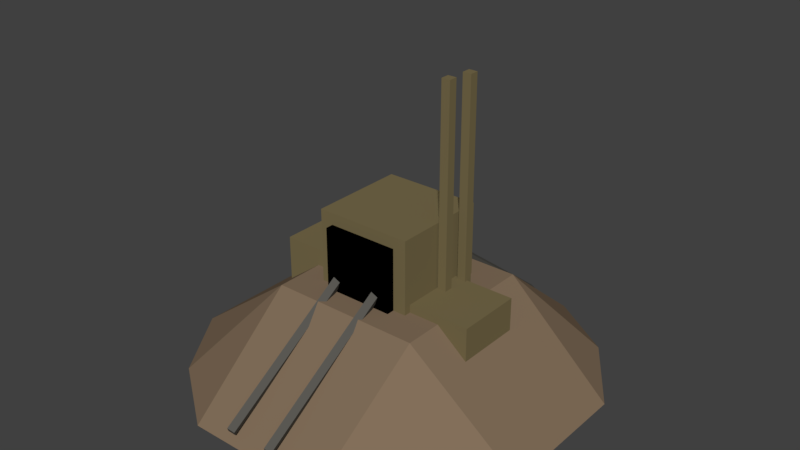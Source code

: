 # Source: Mine.blend  (saved by Blender 2.78.0; exported with 4.5.12 LTS)
import bpy
from mathutils import Matrix  # noqa: F401  (used for matrix-valued properties, if any)

bpy.ops.wm.read_factory_settings(use_empty=True)
scene = bpy.context.scene
scene.name = 'Scene'

# ---- collections
col_collection_1 = bpy.data.collections.new('Collection 1'); scene.collection.children.link(col_collection_1)

# ---- materials (node trees are filled in below, after node groups)
mat_material_005 = bpy.data.materials.new('Material.005')
mat_material_005.alpha_threshold = 0.0
mat_material_005.use_transparent_shadow = False
mat_material_005.diffuse_color = (0.1025, 0.09851, 0.08715, 1.0)
mat_material_005.specular_color = (0.196, 0.1615, 0.1103)
mat_material_005.roughness = 0.5
mat_material_003 = bpy.data.materials.new('Material.003')
mat_material_003.alpha_threshold = 0.0
mat_material_003.use_transparent_shadow = False
mat_material_003.diffuse_color = (0.1902, 0.1515, 0.07286, 1.0)
mat_material_003.specular_color = (0.196, 0.1615, 0.1103)
mat_material_003.roughness = 0.5
mat_material_004 = bpy.data.materials.new('Material.004')
mat_material_004.alpha_threshold = 0.0
mat_material_004.use_transparent_shadow = False
mat_material_004.diffuse_color = (0.0, 0.0, 0.0, 1.0)
mat_material_004.specular_color = (0.0, 0.0, 0.0)
mat_material_004.roughness = 0.5
mat_material_002 = bpy.data.materials.new('Material.002')
mat_material_002.alpha_threshold = 0.0
mat_material_002.use_transparent_shadow = False
mat_material_002.diffuse_color = (0.2266, 0.1596, 0.1027, 1.0)
mat_material_002.specular_color = (0.3343, 0.2974, 0.2014)
mat_material_002.roughness = 0.5

# ---- material node trees

# ---- world
world_world = bpy.data.worlds.new('World'); scene.world = world_world
world_world.color = (0.05088, 0.05088, 0.05088)
world_world.use_sun_shadow = False
world_world.sun_shadow_jitter_overblur = 0.0
world_world.cycles.sampling_method = 'MANUAL'

# ---- meshes
me_cube_009 = bpy.data.meshes.new('Cube.009')
me_cube_009.from_pydata([(-1.0, -1.0, -1.0), (-1.0, -1.0, 1.0), (-1.0, 1.0, -1.0), (-1.0, 1.0, 1.0), (1.0, -1.0, -1.0), (1.0, -1.0, 1.0), (1.0, 1.0, -1.0), (1.0, 1.0, 1.0)], [], [(0, 1, 3, 2), (2, 3, 7, 6), (6, 7, 5, 4), (4, 5, 1, 0), (2, 6, 4, 0), (7, 3, 1, 5)])
me_cube_009.materials.append(mat_material_005)
me_cube_009.use_remesh_preserve_volume = False
me_cube_009.use_remesh_preserve_attributes = False
me_cube_009.use_mirror_vertex_groups = False
me_cube_009.update()
me_cube_008 = bpy.data.meshes.new('Cube.008')
me_cube_008.from_pydata([(-1.0, -1.0, -1.0), (-1.0, -1.0, 1.0), (-1.0, 1.0, -1.0), (-1.0, 1.0, 1.0), (1.0, -1.0, -1.0), (1.0, -1.0, 1.0), (1.0, 1.0, -1.0), (1.0, 1.0, 1.0)], [], [(0, 1, 3, 2), (2, 3, 7, 6), (6, 7, 5, 4), (4, 5, 1, 0), (2, 6, 4, 0), (7, 3, 1, 5)])
me_cube_008.materials.append(mat_material_005)
me_cube_008.use_remesh_preserve_volume = False
me_cube_008.use_remesh_preserve_attributes = False
me_cube_008.use_mirror_vertex_groups = False
me_cube_008.update()
me_cube_007 = bpy.data.meshes.new('Cube.007')
me_cube_007.from_pydata([(-1.0, -1.0, -1.0), (-1.0, -1.0, 1.0), (-1.0, 1.0, -1.0), (-1.0, 1.0, 1.0), (1.0, -1.0, -1.0), (1.0, -1.0, 1.0), (1.0, 1.0, -1.0), (1.0, 1.0, 1.0)], [], [(0, 1, 3, 2), (2, 3, 7, 6), (6, 7, 5, 4), (4, 5, 1, 0), (2, 6, 4, 0), (7, 3, 1, 5)])
me_cube_007.materials.append(mat_material_003)
me_cube_007.use_remesh_preserve_volume = False
me_cube_007.use_remesh_preserve_attributes = False
me_cube_007.use_mirror_vertex_groups = False
me_cube_007.update()
me_cube_006 = bpy.data.meshes.new('Cube.006')
me_cube_006.from_pydata([(-1.0, -1.0, -1.0), (-1.0, -1.0, 1.0), (-1.0, 1.0, -1.0), (-1.0, 1.0, 1.0), (1.0, -1.0, -1.0), (1.0, -1.0, 1.0), (1.0, 1.0, -1.0), (1.0, 1.0, 1.0)], [], [(0, 1, 3, 2), (2, 3, 7, 6), (6, 7, 5, 4), (4, 5, 1, 0), (2, 6, 4, 0), (7, 3, 1, 5)])
me_cube_006.materials.append(mat_material_003)
me_cube_006.use_remesh_preserve_volume = False
me_cube_006.use_remesh_preserve_attributes = False
me_cube_006.use_mirror_vertex_groups = False
me_cube_006.update()
me_cube_005 = bpy.data.meshes.new('Cube.005')
me_cube_005.from_pydata([(-1.0, -1.0, -1.0), (-1.0, -1.0, 1.0), (-1.0, 1.0, -1.0), (-1.0, 1.0, 1.0), (1.0, -1.0, -1.0), (1.0, -1.0, 1.0), (1.0, 1.0, -1.0), (1.0, 1.0, 1.0)], [], [(0, 1, 3, 2), (2, 3, 7, 6), (6, 7, 5, 4), (4, 5, 1, 0), (2, 6, 4, 0), (7, 3, 1, 5)])
me_cube_005.materials.append(mat_material_005)
me_cube_005.use_remesh_preserve_volume = False
me_cube_005.use_remesh_preserve_attributes = False
me_cube_005.use_mirror_vertex_groups = False
me_cube_005.update()
me_cube_004 = bpy.data.meshes.new('Cube.004')
me_cube_004.from_pydata([(-1.0, -1.0, -1.0), (-1.0, -1.0, 1.0), (-1.0, 1.0, -1.0), (-1.0, 1.0, 1.0), (1.0, -1.0, -1.0), (1.0, -1.0, 1.0), (1.0, 1.0, -1.0), (1.0, 1.0, 1.0)], [], [(0, 1, 3, 2), (2, 3, 7, 6), (6, 7, 5, 4), (4, 5, 1, 0), (2, 6, 4, 0), (7, 3, 1, 5)])
me_cube_004.materials.append(mat_material_005)
me_cube_004.use_remesh_preserve_volume = False
me_cube_004.use_remesh_preserve_attributes = False
me_cube_004.use_mirror_vertex_groups = False
me_cube_004.update()
me_cube_003 = bpy.data.meshes.new('Cube.003')
me_cube_003.from_pydata([(-1.0, -1.0, -1.0), (-1.0, -1.0, 1.0), (-1.0, 1.0, -1.0), (-1.0, 1.0, 1.0), (1.0, -1.0, -1.0), (1.0, -1.0, 1.0), (1.0, 1.0, -1.0), (1.0, 1.0, 1.0)], [], [(0, 1, 3, 2), (2, 3, 7, 6), (6, 7, 5, 4), (4, 5, 1, 0), (2, 6, 4, 0), (7, 3, 1, 5)])
me_cube_003.materials.append(mat_material_003)
me_cube_003.use_remesh_preserve_volume = False
me_cube_003.use_remesh_preserve_attributes = False
me_cube_003.use_mirror_vertex_groups = False
me_cube_003.update()
me_cube_002 = bpy.data.meshes.new('Cube.002')
me_cube_002.from_pydata([(-1.0, -1.0, -1.0), (-1.0, -1.0, 1.0), (-1.0, 1.0, -1.0), (-1.0, 1.0, 1.0), (1.0, -1.0, -1.0), (1.0, -1.0, 1.0), (1.0, 1.0, -1.0), (1.0, 1.0, 1.0)], [], [(0, 1, 3, 2), (2, 3, 7, 6), (6, 7, 5, 4), (4, 5, 1, 0), (2, 6, 4, 0), (7, 3, 1, 5)])
me_cube_002.materials.append(mat_material_003)
me_cube_002.use_remesh_preserve_volume = False
me_cube_002.use_remesh_preserve_attributes = False
me_cube_002.use_mirror_vertex_groups = False
me_cube_002.update()
me_cube_001 = bpy.data.meshes.new('Cube.001')
me_cube_001.from_pydata([(-1.0, -1.0, -1.0), (-1.0, -1.0, 1.0), (-1.0, 1.0, -1.0), (-1.0, 1.0, 1.0), (1.0, -1.0, -1.0), (1.0, -1.0, 1.0), (1.0, 1.0, -1.0), (1.0, 1.0, 1.0)], [], [(0, 1, 3, 2), (2, 3, 7, 6), (6, 7, 5, 4), (4, 5, 1, 0), (2, 6, 4, 0), (7, 3, 1, 5)])
me_cube_001.materials.append(mat_material_004)
me_cube_001.use_remesh_preserve_volume = False
me_cube_001.use_remesh_preserve_attributes = False
me_cube_001.use_mirror_vertex_groups = False
me_cube_001.update()
me_cube = bpy.data.meshes.new('Cube')
me_cube.from_pydata([(-1.0, -1.0, -1.0), (-1.0, -1.0, 1.0), (-1.0, 1.0, -1.0), (-1.0, 1.0, 1.0), (1.0, -1.0, -1.0), (1.0, -1.0, 1.0), (1.0, 1.0, -1.0), (1.0, 1.0, 1.0)], [], [(0, 1, 3, 2), (2, 3, 7, 6), (6, 7, 5, 4), (4, 5, 1, 0), (2, 6, 4, 0), (7, 3, 1, 5)])
me_cube.materials.append(mat_material_003)
me_cube.use_remesh_preserve_volume = False
me_cube.use_remesh_preserve_attributes = False
me_cube.use_mirror_vertex_groups = False
me_cube.update()
me_plane_004 = bpy.data.meshes.new('Plane.004')
me_plane_004.from_pydata([(-0.9343, -0.9441, -0.3457), (0.9041, -0.9441, -0.3457), (-0.9343, 0.8943, -0.3457), (0.9041, 0.8943, -0.3457), (-1.225, -0.02809, -0.3142), (0.007447, -1.291, -0.3478), (1.224, -0.02687, -0.3802), (-0.003428, 1.192, -0.3473), (-0.01005, -0.0138, 0.2209), (-1.225, -0.4877, -0.3142), (0.467, -1.291, -0.3478), (1.224, 0.4327, -0.3802), (-0.463, 1.192, -0.3473), (-1.225, 0.4315, -0.3142), (-0.4521, -1.291, -0.3478), (1.224, -0.4865, -0.3802), (0.4562, 1.192, -0.3473), (-0.01005, 0.4862, 0.2209), (-0.01005, -0.5138, 0.2209), (-0.5101, -0.0138, 0.2209), (0.4899, -0.0138, 0.2209), (0.4899, -0.5138, 0.2209), (-0.5101, -0.5138, 0.2209), (-0.5101, 0.4862, 0.2209), (0.4899, 0.4862, 0.2209)], [], [(24, 11, 3, 16), (23, 17, 7, 12), (22, 18, 8, 19), (21, 15, 6, 20), (18, 21, 20, 8), (5, 10, 21, 18), (10, 1, 15, 21), (9, 22, 19, 4), (0, 14, 22, 9), (14, 5, 18, 22), (13, 23, 12, 2), (4, 19, 23, 13), (19, 8, 17, 23), (17, 24, 16, 7), (8, 20, 24, 17), (20, 6, 11, 24)])
me_plane_004.materials.append(mat_material_002)
me_plane_004.use_remesh_preserve_volume = False
me_plane_004.use_remesh_preserve_attributes = False
me_plane_004.use_mirror_vertex_groups = False
me_plane_004.update()

# ---- objects
ob_cube_009 = bpy.data.objects.new('Cube.009', me_cube_009)
ob_cube_008 = bpy.data.objects.new('Cube.008', me_cube_008)
ob_cube_007 = bpy.data.objects.new('Cube.007', me_cube_007)
ob_cube_006 = bpy.data.objects.new('Cube.006', me_cube_006)
ob_cube_005 = bpy.data.objects.new('Cube.005', me_cube_005)
ob_cube_004 = bpy.data.objects.new('Cube.004', me_cube_004)
ob_cube_003 = bpy.data.objects.new('Cube.003', me_cube_003)
ob_cube_002 = bpy.data.objects.new('Cube.002', me_cube_002)
ob_cube_001 = bpy.data.objects.new('Cube.001', me_cube_001)
ob_cube = bpy.data.objects.new('Cube', me_cube)
ob_plane = bpy.data.objects.new('Plane', me_plane_004)

# ---- transforms, parenting, visibility, modifiers, constraints
ob_cube_009.location = (0.007799, 0.4055, -0.1064)
ob_cube_009.rotation_euler = (0.4101, -0.8379, 0.9973)
ob_cube_009.scale = (0.01116, 0.01116, 0.2647)
ob_cube_009.lineart.crease_threshold = 0.0
ob_cube_008.location = (0.131, 0.3982, -0.09497)
ob_cube_008.rotation_euler = (0.4101, -0.8379, 0.9973)
ob_cube_008.scale = (0.01116, 0.01116, 0.2647)
ob_cube_008.lineart.crease_threshold = 0.0
ob_cube_007.location = (0.2992, -0.03618, -0.05649)
ob_cube_007.scale = (0.109, 0.109, 0.109)
ob_cube_007.lineart.crease_threshold = 0.0
ob_cube_006.location = (-0.2063, -5.343e-05, -0.02483)
ob_cube_006.scale = (0.109, 0.109, 0.109)
ob_cube_006.lineart.crease_threshold = 0.0
ob_cube_005.location = (0.1136, -0.4008, -0.06295)
ob_cube_005.rotation_euler = (2.603, -0.9368, -0.8987)
ob_cube_005.scale = (0.01228, 0.01228, 0.2912)
ob_cube_005.lineart.crease_threshold = 0.0
ob_cube_004.location = (-0.03358, -0.4003, -0.06725)
ob_cube_004.rotation_euler = (2.603, -0.9368, -0.8987)
ob_cube_004.scale = (0.01228, 0.01228, 0.2912)
ob_cube_004.lineart.crease_threshold = 0.0
ob_cube_003.location = (0.2328, 0.07628, 0.3628)
ob_cube_003.scale = (0.01442, 0.01442, 0.3419)
ob_cube_003.lineart.crease_threshold = 0.0
ob_cube_002.location = (0.2241, -0.007403, 0.3663)
ob_cube_002.scale = (0.01442, 0.01442, 0.3419)
ob_cube_002.lineart.crease_threshold = 0.0
ob_cube_001.location = (0.04436, -0.004742, 0.1121)
ob_cube_001.scale = (0.1168, 0.1887, 0.1175)
ob_cube_001.lineart.crease_threshold = 0.0
ob_cube.location = (0.04427, -0.007168, 0.1077)
ob_cube.scale = (0.1604, 0.1604, 0.1604)
ob_cube.lineart.crease_threshold = 0.0
ob_plane.location = (0.062, -0.01366, -0.08348)
ob_plane.scale = (0.4992, 0.4992, 0.4992)
ob_plane.lineart.crease_threshold = 0.0

# ---- collection membership
col_collection_1.objects.link(ob_cube_009)
col_collection_1.objects.link(ob_cube_008)
col_collection_1.objects.link(ob_cube_007)
col_collection_1.objects.link(ob_cube_006)
col_collection_1.objects.link(ob_cube_005)
col_collection_1.objects.link(ob_cube_004)
col_collection_1.objects.link(ob_cube_003)
col_collection_1.objects.link(ob_cube_002)
col_collection_1.objects.link(ob_cube_001)
col_collection_1.objects.link(ob_cube)
col_collection_1.objects.link(ob_plane)

# ---- scene / render settings (as saved in the file)
scene.frame_start = 1; scene.frame_end = 250; scene.frame_set(1)
scene.render.engine = 'BLENDER_EEVEE_NEXT'
scene.render.resolution_percentage = 50
scene.render.dither_intensity = 0.0
scene.cycles.use_denoising = False
scene.cycles.samples = 128
scene.cycles.sampling_pattern = 'TABULATED_SOBOL'
scene.cycles.light_sampling_threshold = 0.0
scene.cycles.use_adaptive_sampling = False
scene.cycles.use_light_tree = False
scene.cycles.blur_glossy = 0.0
scene.cycles.sample_clamp_indirect = 0.0
scene.view_settings.view_transform = 'Standard'
bpy.context.view_layer.update()

# ---- added for rendering (the .blend has no active camera and no usable light): camera, sun
cam_auto = bpy.data.cameras.new('AutoCamera')
cam_auto.lens = 50.0
cam_auto.sensor_width = 36.0
cam_auto.clip_end = 1000.0
ob_auto_camera = bpy.data.objects.new('AutoCamera', cam_auto)
scene.collection.objects.link(ob_auto_camera)
ob_auto_camera.location = (1.93896, -2.27102, 1.71597)
ob_auto_camera.rotation_euler = (1.09748, -7.21219e-08, 0.694738)
scene.camera = ob_auto_camera
light_auto_sun = bpy.data.lights.new('AutoSun', 'SUN')
light_auto_sun.energy = 3.0
light_auto_sun.angle = 0.0523599
ob_auto_sun = bpy.data.objects.new('AutoSun', light_auto_sun)
scene.collection.objects.link(ob_auto_sun)
ob_auto_sun.rotation_euler = (0.872665, 0.174533, 0.523599)
bpy.context.view_layer.update()
